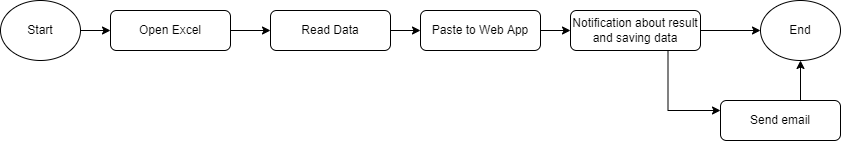

The diagram above was exported from draw.io. Its source (the exported page's mxGraphModel, read from the mxfile embedded in the PNG):
<mxGraphModel dx="2889" dy="1122" grid="1" gridSize="10" guides="1" tooltips="1" connect="1" arrows="1" fold="1" page="1" pageScale="1" pageWidth="827" pageHeight="1169" math="0" shadow="0">
  <root>
    <mxCell id="WIyWlLk6GJQsqaUBKTNV-0" />
    <mxCell id="WIyWlLk6GJQsqaUBKTNV-1" parent="WIyWlLk6GJQsqaUBKTNV-0" />
    <mxCell id="gTKd4Mym_wWPZsdT25Fb-13" value="" style="edgeStyle=orthogonalEdgeStyle;rounded=0;orthogonalLoop=1;jettySize=auto;html=1;" parent="WIyWlLk6GJQsqaUBKTNV-1" source="WIyWlLk6GJQsqaUBKTNV-3" target="gTKd4Mym_wWPZsdT25Fb-1" edge="1">
      <mxGeometry relative="1" as="geometry" />
    </mxCell>
    <mxCell id="WIyWlLk6GJQsqaUBKTNV-3" value="Open Excel" style="rounded=1;whiteSpace=wrap;html=1;fontSize=12;glass=0;strokeWidth=1;shadow=0;" parent="WIyWlLk6GJQsqaUBKTNV-1" vertex="1">
      <mxGeometry x="20" y="210" width="120" height="40" as="geometry" />
    </mxCell>
    <mxCell id="gTKd4Mym_wWPZsdT25Fb-14" value="" style="edgeStyle=orthogonalEdgeStyle;rounded=0;orthogonalLoop=1;jettySize=auto;html=1;" parent="WIyWlLk6GJQsqaUBKTNV-1" source="gTKd4Mym_wWPZsdT25Fb-1" target="gTKd4Mym_wWPZsdT25Fb-2" edge="1">
      <mxGeometry relative="1" as="geometry" />
    </mxCell>
    <mxCell id="gTKd4Mym_wWPZsdT25Fb-1" value="Read Data" style="rounded=1;whiteSpace=wrap;html=1;fontSize=12;glass=0;strokeWidth=1;shadow=0;" parent="WIyWlLk6GJQsqaUBKTNV-1" vertex="1">
      <mxGeometry x="180" y="210" width="120" height="40" as="geometry" />
    </mxCell>
    <mxCell id="gTKd4Mym_wWPZsdT25Fb-15" value="" style="edgeStyle=orthogonalEdgeStyle;rounded=0;orthogonalLoop=1;jettySize=auto;html=1;" parent="WIyWlLk6GJQsqaUBKTNV-1" source="gTKd4Mym_wWPZsdT25Fb-2" target="gTKd4Mym_wWPZsdT25Fb-3" edge="1">
      <mxGeometry relative="1" as="geometry" />
    </mxCell>
    <mxCell id="gTKd4Mym_wWPZsdT25Fb-2" value="Paste to Web App" style="rounded=1;whiteSpace=wrap;html=1;fontSize=12;glass=0;strokeWidth=1;shadow=0;" parent="WIyWlLk6GJQsqaUBKTNV-1" vertex="1">
      <mxGeometry x="330" y="210" width="120" height="40" as="geometry" />
    </mxCell>
    <mxCell id="gTKd4Mym_wWPZsdT25Fb-16" value="" style="edgeStyle=orthogonalEdgeStyle;rounded=0;orthogonalLoop=1;jettySize=auto;html=1;" parent="WIyWlLk6GJQsqaUBKTNV-1" source="gTKd4Mym_wWPZsdT25Fb-3" target="gTKd4Mym_wWPZsdT25Fb-10" edge="1">
      <mxGeometry relative="1" as="geometry" />
    </mxCell>
    <mxCell id="gTKd4Mym_wWPZsdT25Fb-17" style="edgeStyle=orthogonalEdgeStyle;rounded=0;orthogonalLoop=1;jettySize=auto;html=1;exitX=0.75;exitY=1;exitDx=0;exitDy=0;entryX=0;entryY=0.25;entryDx=0;entryDy=0;" parent="WIyWlLk6GJQsqaUBKTNV-1" source="gTKd4Mym_wWPZsdT25Fb-3" target="gTKd4Mym_wWPZsdT25Fb-4" edge="1">
      <mxGeometry relative="1" as="geometry" />
    </mxCell>
    <mxCell id="gTKd4Mym_wWPZsdT25Fb-3" value="Notification about result and saving data" style="rounded=1;whiteSpace=wrap;html=1;fontSize=12;glass=0;strokeWidth=1;shadow=0;" parent="WIyWlLk6GJQsqaUBKTNV-1" vertex="1">
      <mxGeometry x="480" y="210" width="130" height="40" as="geometry" />
    </mxCell>
    <mxCell id="gTKd4Mym_wWPZsdT25Fb-18" style="edgeStyle=orthogonalEdgeStyle;rounded=0;orthogonalLoop=1;jettySize=auto;html=1;entryX=0.5;entryY=1;entryDx=0;entryDy=0;" parent="WIyWlLk6GJQsqaUBKTNV-1" target="gTKd4Mym_wWPZsdT25Fb-10" edge="1">
      <mxGeometry relative="1" as="geometry">
        <mxPoint x="710" y="300" as="sourcePoint" />
      </mxGeometry>
    </mxCell>
    <mxCell id="gTKd4Mym_wWPZsdT25Fb-4" value="Send email" style="rounded=1;whiteSpace=wrap;html=1;fontSize=12;glass=0;strokeWidth=1;shadow=0;" parent="WIyWlLk6GJQsqaUBKTNV-1" vertex="1">
      <mxGeometry x="630" y="300" width="120" height="40" as="geometry" />
    </mxCell>
    <mxCell id="gTKd4Mym_wWPZsdT25Fb-12" value="" style="edgeStyle=orthogonalEdgeStyle;rounded=0;orthogonalLoop=1;jettySize=auto;html=1;" parent="WIyWlLk6GJQsqaUBKTNV-1" source="gTKd4Mym_wWPZsdT25Fb-9" target="WIyWlLk6GJQsqaUBKTNV-3" edge="1">
      <mxGeometry relative="1" as="geometry" />
    </mxCell>
    <mxCell id="gTKd4Mym_wWPZsdT25Fb-9" value="Start" style="ellipse;whiteSpace=wrap;html=1;" parent="WIyWlLk6GJQsqaUBKTNV-1" vertex="1">
      <mxGeometry x="-90" y="200" width="80" height="60" as="geometry" />
    </mxCell>
    <mxCell id="gTKd4Mym_wWPZsdT25Fb-10" value="End" style="ellipse;whiteSpace=wrap;html=1;" parent="WIyWlLk6GJQsqaUBKTNV-1" vertex="1">
      <mxGeometry x="670" y="200" width="80" height="60" as="geometry" />
    </mxCell>
  </root>
</mxGraphModel>